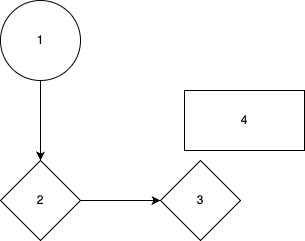

The diagram above was exported from draw.io. Its source (the exported page's mxGraphModel, read from the mxfile embedded in the PNG):
<mxGraphModel dx="667" dy="848" grid="1" gridSize="10" guides="1" tooltips="1" connect="1" arrows="1" fold="1" page="1" pageScale="1" pageWidth="827" pageHeight="1169" math="0" shadow="0">
  <root>
    <mxCell id="0" />
    <mxCell id="1" parent="0" />
    <mxCell id="4" value="" style="edgeStyle=none;html=1;" edge="1" parent="1" source="2" target="3">
      <mxGeometry relative="1" as="geometry" />
    </mxCell>
    <mxCell id="2" value="1" style="ellipse;whiteSpace=wrap;html=1;" vertex="1" parent="1">
      <mxGeometry x="170" y="270" width="80" height="80" as="geometry" />
    </mxCell>
    <mxCell id="6" value="" style="edgeStyle=none;html=1;" edge="1" parent="1" source="3" target="5">
      <mxGeometry relative="1" as="geometry" />
    </mxCell>
    <mxCell id="3" value="2" style="rhombus;whiteSpace=wrap;html=1;" vertex="1" parent="1">
      <mxGeometry x="170" y="430" width="80" height="80" as="geometry" />
    </mxCell>
    <mxCell id="5" value="3" style="rhombus;whiteSpace=wrap;html=1;" vertex="1" parent="1">
      <mxGeometry x="330" y="430" width="80" height="80" as="geometry" />
    </mxCell>
    <mxCell id="7" value="4" style="whiteSpace=wrap;html=1;" vertex="1" parent="1">
      <mxGeometry x="354" y="360" width="120" height="60" as="geometry" />
    </mxCell>
  </root>
</mxGraphModel>